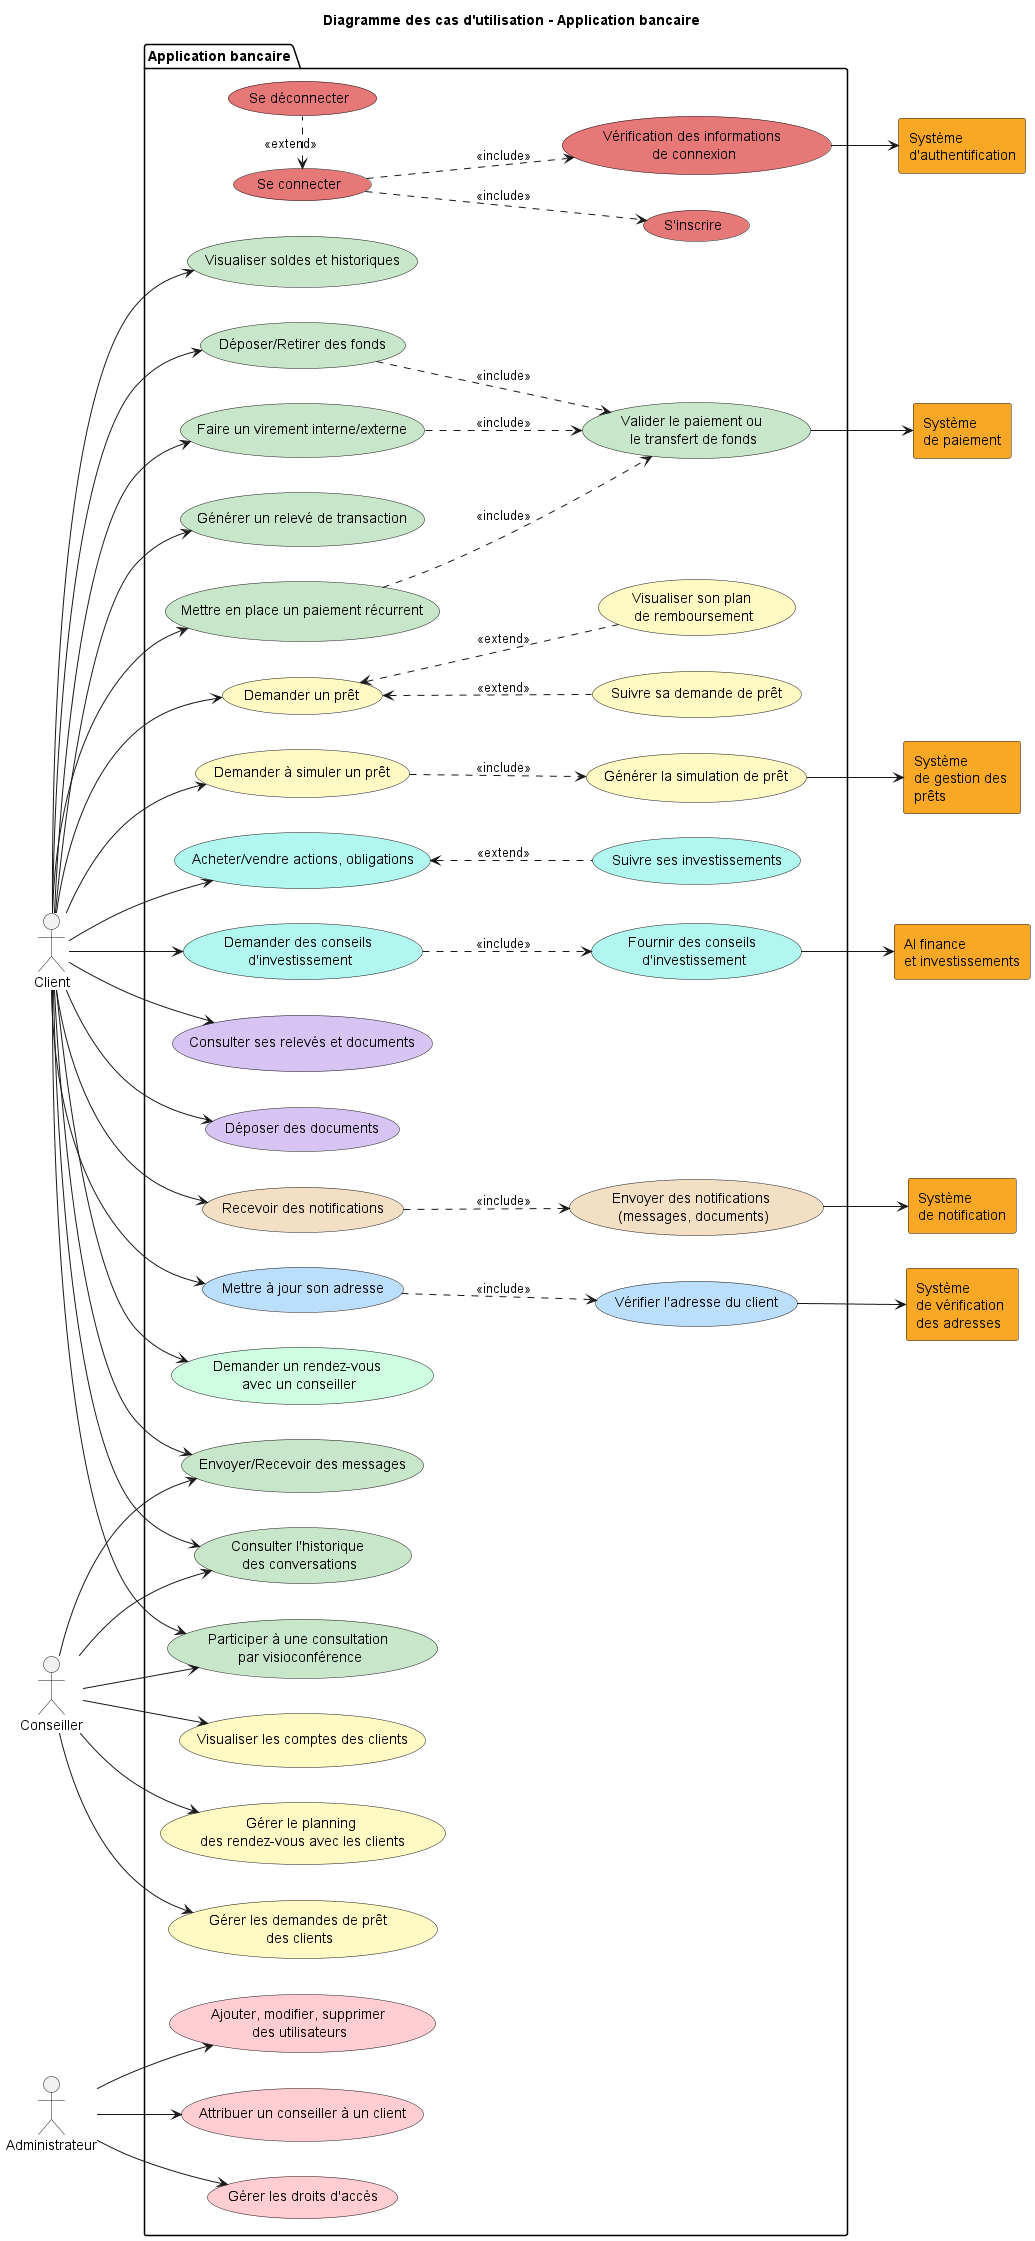

The diagram above was rendered by PlantUML. Its source (embedded in the PNG):
@startuml usecases
left to right direction

title Diagramme des cas d'utilisation - Application bancaire

' Définition des acteurs '
:Client:
:Conseiller:
:Administrateur:
rectangle "Système \nde vérification \ndes adresses" AS SYS1 #F9A825
rectangle "Système \nde paiement" AS SYS2 #F9A825
rectangle "AI finance \net investissements" AS SYS3 #F9A825
rectangle "Système \nde notification" AS SYS4 #F9A825
rectangle "Système \nde gestion des \nprêts" AS SYS8 #F9A825
rectangle "Système \nd'authentification" AS SYS9 #F9A825

' Définition des packages et cas d'utilisation '

package "Application bancaire" {

		usecase "S'inscrire" as AUTH1 #e67877ff
		usecase "Se connecter" as AUTH2 #e67877ff
		usecase "Se déconnecter" as AUTH3 #e67877ff
		usecase "Vérification des informations \nde connexion" as AUTH4 #e67877ff

		usecase "Visualiser soldes et historiques" as TRANS1 #C8E6C9
		usecase "Déposer/Retirer des fonds" as TRANS2 #C8E6C9
		usecase "Faire un virement interne/externe" as TRANS3 #C8E6C9
		usecase "Générer un relevé de transaction" as TRANS4 #C8E6C9
		usecase "Mettre en place un paiement récurrent" as TRANS5 #C8E6C9
		usecase "Valider le paiement ou \nle transfert de fonds" as TRANS6 #C8E6C9
	
		usecase "Demander un prêt" as LOAN1 #FFF9C4
		usecase "Demander à simuler un prêt" as LOAN4 #FFF9C4
		usecase "Suivre sa demande de prêt" as LOAN2 #FFF9C4
		usecase "Visualiser son plan \nde remboursement" as LOAN3 #FFF9C4
		usecase "Générer la simulation de prêt" as LOAN5 #FFF9C4
	
		usecase "Acheter/vendre actions, obligations" as INVEST1 #B2F7EF
		usecase "Suivre ses investissements" as INVEST2 #B2F7EF
		usecase "Demander des conseils \nd'investissement" as INVEST3 #B2F7EF
		usecase "Fournir des conseils \nd'investissement" as INVEST4 #B2F7EF
	
		usecase "Consulter ses relevés et documents" as DOC1 #D7C4F3
		usecase "Déposer des documents" as DOC2	 #D7C4F3
		
		usecase "Recevoir des notifications" as NOT1 #f3dfc4ff
		usecase "Envoyer des notifications \n(messages, documents)" as NOT2 #f3dfc4ff
	
		usecase "Mettre à jour son adresse" as ADD1 #BBDEFB
		usecase "Vérifier l'adresse du client" as ADD2 #BBDEFB
	
		usecase "Demander un rendez-vous \navec un conseiller" as RDV1 #CFFDE1
	
		usecase "Envoyer/Recevoir des messages" as MSG1#C8E6C9
		usecase "Consulter l'historique \ndes conversations" as MSG3 #C8E6C9
		usecase "Participer à une consultation \npar visioconférence" as MSG4 #C8E6C9
	
		usecase "Visualiser les comptes des clients" as DASH1 #FFF9C4
		usecase "Gérer le planning \ndes rendez-vous avec les clients" as DASH2 #FFF9C4
		usecase "Gérer les demandes de prêt \ndes clients" as DASH3 #FFF9C4
	
		usecase "Ajouter, modifier, supprimer \ndes utilisateurs" as ADMIN1 #FFCDD2
		usecase "Attribuer un conseiller à un client" as ADMIN2 #FFCDD2
		usecase "Gérer les droits d'accès" as ADMIN3 #FFCDD2
	}

' Associations entre acteurs et cas d'utilisation '

AUTH2 ..> AUTH1 :<<include>>
AUTH2 <. AUTH3 :<<extend>>
AUTH2 ..> AUTH4 :<<include>>
AUTH4 --> SYS9

:Client: --> TRANS1
:Client: --> TRANS2
:Client: --> TRANS3
:Client: --> TRANS4
:Client: --> TRANS5
TRANS2 ..> TRANS6 : <<include>>
TRANS3 ..> TRANS6 : <<include>>
TRANS5 ..> TRANS6 : <<include>>
TRANS6 --> SYS2

:Client: --> LOAN1
:Client: --> LOAN4
LOAN1 <.. LOAN2 : <<extend>>
LOAN1 <.. LOAN3 : <<extend>>
LOAN4 ..>  LOAN5 : <<include>>
LOAN5 --> SYS8

:Client: --> INVEST1
:Client: --> INVEST3
INVEST1 <.. INVEST2 : <<extend>>
INVEST3 ..> INVEST4 : <<include>>
INVEST4 --> SYS3

:Client: --> DOC1
:Client: --> DOC2

:Client: --> NOT1
NOT1 ..> NOT2 : <<include>>
NOT2 --> SYS4

:Client: --> ADD1
ADD1 ..> ADD2 : <<include>>
ADD2 --> SYS1

:Client: --> RDV1

:Client: --> MSG1
:Client: --> MSG3
:Client: --> MSG4
:Conseiller: --> DASH1
:Conseiller: --> DASH2
:Conseiller: --> DASH3
:Conseiller: --> MSG1
:Conseiller: --> MSG3
:Conseiller: --> MSG4
:Administrateur: --> ADMIN1
:Administrateur: --> ADMIN2
:Administrateur: --> ADMIN3
@enduml